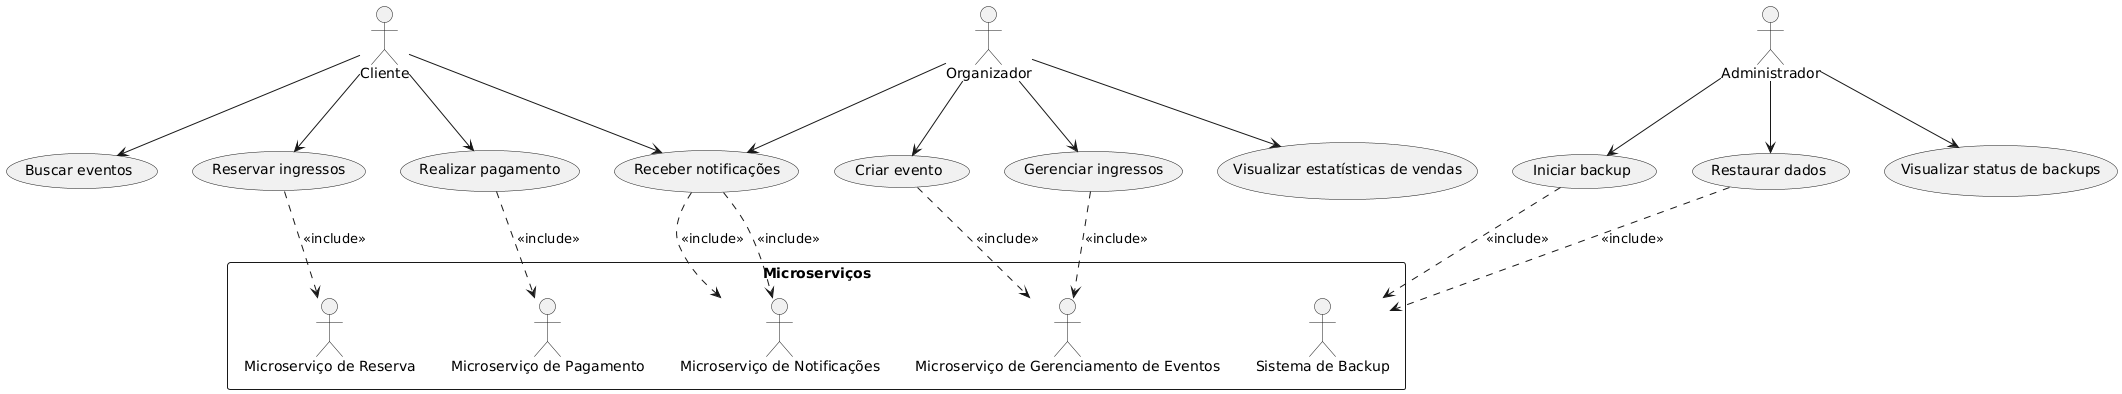

The diagram above was rendered by PlantUML. Its source (embedded in the PNG):
@startuml
actor "Cliente" as Client
actor "Organizador" as Organizer
actor "Administrador" as Admin

rectangle "Microserviços" {
    actor "Microserviço de Pagamento" as PaymentMicroservice
    actor "Microserviço de Reserva" as ReservationMicroservice
    actor "Microserviço de Gerenciamento de Eventos" as EventManagementMicroservice
    actor "Microserviço de Notificações" as NotificationMicroservice
    actor "Sistema de Backup" as BackupSystem
}

' Casos de Uso do Cliente
Client --> (Buscar eventos)
Client --> (Reservar ingressos)
(Reservar ingressos) ..> ReservationMicroservice : <<include>>
Client --> (Realizar pagamento)
(Realizar pagamento) ..> PaymentMicroservice : <<include>>
Client --> (Receber notificações)
(Receber notificações) ..> NotificationMicroservice : <<include>>

' Casos de Uso do Organizador
Organizer --> (Criar evento)
(Criar evento) ..> EventManagementMicroservice : <<include>>
Organizer --> (Gerenciar ingressos)
(Gerenciar ingressos) ..> EventManagementMicroservice : <<include>>
Organizer --> (Visualizar estatísticas de vendas)
Organizer --> (Receber notificações)
(Receber notificações) ..> NotificationMicroservice : <<include>>

' Casos de Uso do Administrador
Admin --> (Iniciar backup)
(Iniciar backup) ..> BackupSystem : <<include>>
Admin --> (Restaurar dados)
(Restaurar dados) ..> BackupSystem : <<include>>
Admin --> (Visualizar status de backups)
@enduml